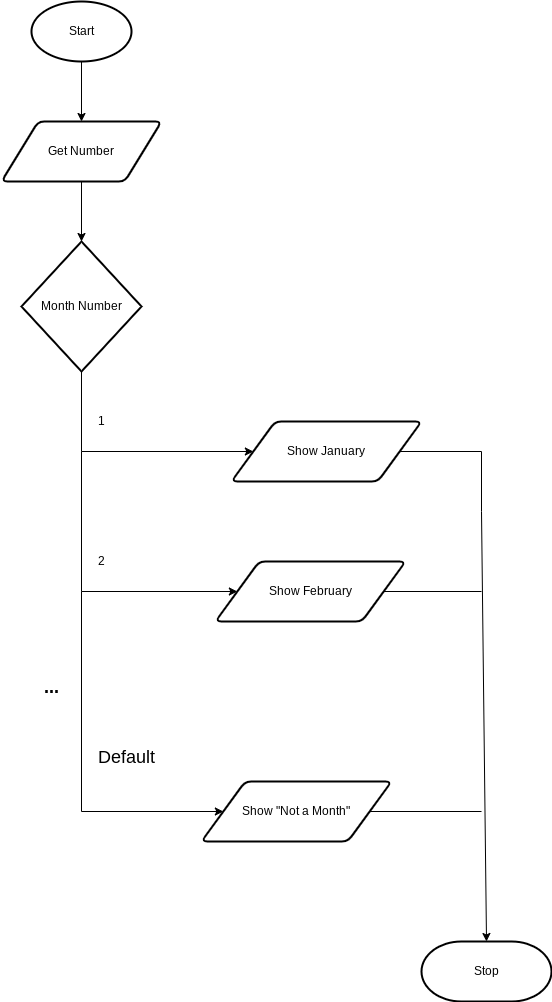

The diagram above was exported from draw.io. Its source (the exported page's mxGraphModel, read from the mxfile embedded in the PNG):
<mxGraphModel dx="834" dy="561" grid="1" gridSize="10" guides="1" tooltips="1" connect="1" arrows="1" fold="1" page="1" pageScale="1" pageWidth="827" pageHeight="1169" math="0" shadow="0">
  <root>
    <mxCell id="0" />
    <mxCell id="1" parent="0" />
    <mxCell id="9" style="edgeStyle=none;html=1;exitX=0.5;exitY=1;exitDx=0;exitDy=0;exitPerimeter=0;entryX=0.5;entryY=0;entryDx=0;entryDy=0;" parent="1" source="2" target="3" edge="1">
      <mxGeometry relative="1" as="geometry" />
    </mxCell>
    <mxCell id="2" value="Start" style="strokeWidth=2;html=1;shape=mxgraph.flowchart.start_1;whiteSpace=wrap;" parent="1" vertex="1">
      <mxGeometry x="230" y="40" width="100" height="60" as="geometry" />
    </mxCell>
    <mxCell id="10" style="edgeStyle=none;html=1;exitX=0.5;exitY=1;exitDx=0;exitDy=0;entryX=0.5;entryY=0;entryDx=0;entryDy=0;" parent="1" source="3" edge="1">
      <mxGeometry relative="1" as="geometry">
        <mxPoint x="280" y="280" as="targetPoint" />
      </mxGeometry>
    </mxCell>
    <mxCell id="3" value="Get Number" style="shape=parallelogram;html=1;strokeWidth=2;perimeter=parallelogramPerimeter;whiteSpace=wrap;rounded=1;arcSize=12;size=0.23;" parent="1" vertex="1">
      <mxGeometry x="200" y="160" width="160" height="60" as="geometry" />
    </mxCell>
    <mxCell id="6" value="Stop" style="strokeWidth=2;html=1;shape=mxgraph.flowchart.terminator;whiteSpace=wrap;" parent="1" vertex="1">
      <mxGeometry x="620" y="980" width="130" height="60" as="geometry" />
    </mxCell>
    <mxCell id="12" value="Month Number" style="strokeWidth=2;html=1;shape=mxgraph.flowchart.decision;whiteSpace=wrap;" vertex="1" parent="1">
      <mxGeometry x="220" y="280" width="120" height="130" as="geometry" />
    </mxCell>
    <mxCell id="13" value="Show January" style="shape=parallelogram;html=1;strokeWidth=2;perimeter=parallelogramPerimeter;whiteSpace=wrap;rounded=1;arcSize=12;size=0.23;" vertex="1" parent="1">
      <mxGeometry x="430" y="460" width="190" height="60" as="geometry" />
    </mxCell>
    <mxCell id="14" value="Show February" style="shape=parallelogram;html=1;strokeWidth=2;perimeter=parallelogramPerimeter;whiteSpace=wrap;rounded=1;arcSize=12;size=0.23;" vertex="1" parent="1">
      <mxGeometry x="414" y="600" width="190" height="60" as="geometry" />
    </mxCell>
    <mxCell id="15" value="" style="endArrow=classic;html=1;exitX=0.5;exitY=1;exitDx=0;exitDy=0;exitPerimeter=0;entryX=0;entryY=0.5;entryDx=0;entryDy=0;rounded=0;" edge="1" parent="1" source="12" target="13">
      <mxGeometry width="50" height="50" relative="1" as="geometry">
        <mxPoint x="430" y="620" as="sourcePoint" />
        <mxPoint x="480" y="570" as="targetPoint" />
        <Array as="points">
          <mxPoint x="280" y="490" />
        </Array>
      </mxGeometry>
    </mxCell>
    <mxCell id="16" value="" style="endArrow=classic;html=1;rounded=0;entryX=0;entryY=0.5;entryDx=0;entryDy=0;" edge="1" parent="1" target="14">
      <mxGeometry width="50" height="50" relative="1" as="geometry">
        <mxPoint x="280" y="490" as="sourcePoint" />
        <mxPoint x="480" y="690" as="targetPoint" />
        <Array as="points">
          <mxPoint x="280" y="630" />
        </Array>
      </mxGeometry>
    </mxCell>
    <mxCell id="17" value="1" style="text;html=1;align=center;verticalAlign=middle;resizable=0;points=[];autosize=1;strokeColor=none;fillColor=none;" vertex="1" parent="1">
      <mxGeometry x="290" y="450" width="20" height="20" as="geometry" />
    </mxCell>
    <mxCell id="18" value="2" style="text;html=1;align=center;verticalAlign=middle;resizable=0;points=[];autosize=1;strokeColor=none;fillColor=none;" vertex="1" parent="1">
      <mxGeometry x="290" y="590" width="20" height="20" as="geometry" />
    </mxCell>
    <mxCell id="19" value="&lt;font style=&quot;font-size: 18px&quot;&gt;&lt;b&gt;...&lt;/b&gt;&lt;/font&gt;" style="text;html=1;strokeColor=none;fillColor=none;align=center;verticalAlign=middle;whiteSpace=wrap;rounded=0;" vertex="1" parent="1">
      <mxGeometry x="220" y="710" width="60" height="30" as="geometry" />
    </mxCell>
    <mxCell id="20" value="" style="endArrow=classic;html=1;rounded=0;fontSize=18;entryX=0;entryY=0.5;entryDx=0;entryDy=0;" edge="1" parent="1" target="22">
      <mxGeometry width="50" height="50" relative="1" as="geometry">
        <mxPoint x="280" y="630" as="sourcePoint" />
        <mxPoint x="280" y="840" as="targetPoint" />
        <Array as="points">
          <mxPoint x="280" y="850" />
        </Array>
      </mxGeometry>
    </mxCell>
    <mxCell id="21" value="Default" style="text;html=1;align=center;verticalAlign=middle;resizable=0;points=[];autosize=1;strokeColor=none;fillColor=none;fontSize=18;" vertex="1" parent="1">
      <mxGeometry x="290" y="780" width="70" height="30" as="geometry" />
    </mxCell>
    <mxCell id="22" value="Show &quot;Not a Month&quot;" style="shape=parallelogram;html=1;strokeWidth=2;perimeter=parallelogramPerimeter;whiteSpace=wrap;rounded=1;arcSize=12;size=0.23;" vertex="1" parent="1">
      <mxGeometry x="400" y="820" width="190" height="60" as="geometry" />
    </mxCell>
    <mxCell id="23" value="" style="endArrow=classic;html=1;rounded=0;fontSize=18;entryX=0.5;entryY=0;entryDx=0;entryDy=0;entryPerimeter=0;" edge="1" parent="1" target="6">
      <mxGeometry width="50" height="50" relative="1" as="geometry">
        <mxPoint x="680" y="490" as="sourcePoint" />
        <mxPoint x="550" y="710" as="targetPoint" />
        <Array as="points">
          <mxPoint x="680" y="550" />
        </Array>
      </mxGeometry>
    </mxCell>
    <mxCell id="26" value="" style="endArrow=none;html=1;rounded=0;fontSize=18;entryX=1;entryY=0.5;entryDx=0;entryDy=0;" edge="1" parent="1" target="13">
      <mxGeometry width="50" height="50" relative="1" as="geometry">
        <mxPoint x="680" y="490" as="sourcePoint" />
        <mxPoint x="550" y="560" as="targetPoint" />
      </mxGeometry>
    </mxCell>
    <mxCell id="27" value="" style="endArrow=none;html=1;rounded=0;fontSize=18;exitX=1;exitY=0.5;exitDx=0;exitDy=0;" edge="1" parent="1" source="14">
      <mxGeometry width="50" height="50" relative="1" as="geometry">
        <mxPoint x="500" y="740" as="sourcePoint" />
        <mxPoint x="680" y="630" as="targetPoint" />
      </mxGeometry>
    </mxCell>
    <mxCell id="28" value="" style="endArrow=none;html=1;rounded=0;fontSize=18;entryX=1;entryY=0.5;entryDx=0;entryDy=0;" edge="1" parent="1" target="22">
      <mxGeometry width="50" height="50" relative="1" as="geometry">
        <mxPoint x="680" y="850" as="sourcePoint" />
        <mxPoint x="550" y="730" as="targetPoint" />
      </mxGeometry>
    </mxCell>
  </root>
</mxGraphModel>